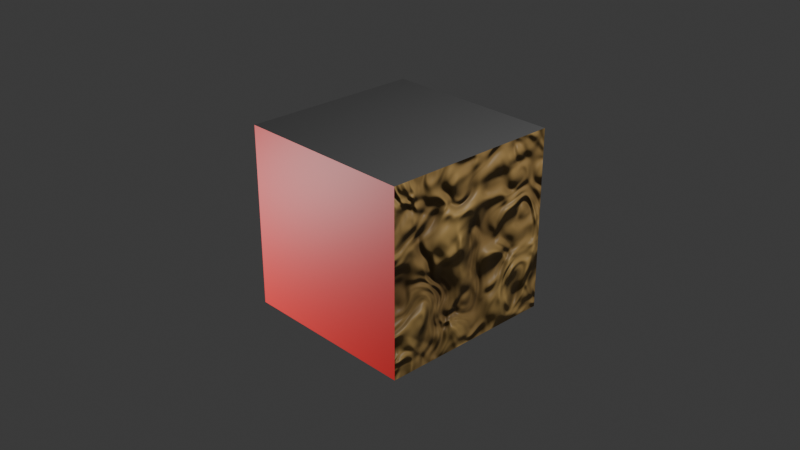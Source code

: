 # Source: ShaderBakerTest.blend  (saved by Blender 4.0.36; exported with 4.5.12 LTS)
import bpy
from mathutils import Matrix  # noqa: F401  (used for matrix-valued properties, if any)

bpy.ops.wm.read_factory_settings(use_empty=True)
scene = bpy.context.scene
scene.name = 'Scene'

# ---- collections
col_collection = bpy.data.collections.new('Collection'); scene.collection.children.link(col_collection)

# ---- materials (node trees are filled in below, after node groups)
mat_red = bpy.data.materials.new('red')
mat_red.alpha_threshold = 0.0
mat_red.roughness = 0.5
mat_red.line_color = (0.0, 0.0, 0.0, 1.0)
mat_wood = bpy.data.materials.new('wood')
mat_metal = bpy.data.materials.new('metal')
mat_mirror = bpy.data.materials.new('mirror')
mat_moss = bpy.data.materials.new('moss')
mat_yelloow = bpy.data.materials.new('yelloow')

# ---- material node trees
mat_red.use_nodes = True; mat_red.node_tree.nodes.clear()
_N = mat_red.node_tree.nodes; _L = mat_red.node_tree.links
n0 = _N.new('ShaderNodeOutputMaterial'); n0.name = 'Material Output'; n0.location = (300, 300)
n1 = _N.new('ShaderNodeBsdfPrincipled'); n1.name = 'Principled BSDF'; n1.location = (10, 300)
n1.inputs[0].default_value = (0.8001, 0.01048, 0.01212, 1.0)
n1.inputs[3].default_value = 1.45
_L.new(n1.outputs[0], n0.inputs[0])
n0.is_active_output = True
mat_wood.use_nodes = True; mat_wood.node_tree.nodes.clear()
_N = mat_wood.node_tree.nodes; _L = mat_wood.node_tree.links
n0 = _N.new('ShaderNodeBsdfPrincipled'); n0.name = 'Principled BSDF'; n0.location = (10, 300)
n0.inputs[3].default_value = 1.45
n1 = _N.new('ShaderNodeOutputMaterial'); n1.name = 'Material Output'; n1.location = (300, 300)
n2 = _N.new('ShaderNodeValToRGB'); n2.name = 'Color Ramp'; n2.location = (-393, 297)
while len(n2.color_ramp.elements) > 1: n2.color_ramp.elements.remove(n2.color_ramp.elements[-1])
n2.color_ramp.elements[0].position = 0.1727; n2.color_ramp.elements[0].color = (0.06913, 0.02071, 0.013, 1.0)
_e = n2.color_ramp.elements.new(1.0); _e.color = (1.0, 0.6635, 0.2184, 1.0)
n3 = _N.new('ShaderNodeTexNoise'); n3.name = 'Noise Texture'; n3.location = (-624, 274)
n4 = _N.new('ShaderNodeTexNoise'); n4.name = 'Noise Texture.002'; n4.location = (-923, 231)
n4.inputs[2].default_value = 1.6
n5 = _N.new('ShaderNodeTexNoise'); n5.name = 'Noise Texture.001'; n5.location = (-624, 274)
n6 = _N.new('ShaderNodeBump'); n6.name = 'Bump'; n6.location = (-262, 70)
n6.inputs[1].default_value = 1.0
n6.inputs[2].default_value = 1.0
_L.new(n0.outputs[0], n1.inputs[0])
_L.new(n2.outputs[0], n0.inputs[0])
_L.new(n4.outputs[1], n5.inputs[0])
_L.new(n5.outputs[1], n2.inputs[0])
_L.new(n5.outputs[1], n6.inputs[3])
_L.new(n6.outputs[0], n0.inputs[5])
n1.is_active_output = True
mat_metal.use_nodes = True; mat_metal.node_tree.nodes.clear()
_N = mat_metal.node_tree.nodes; _L = mat_metal.node_tree.links
n0 = _N.new('ShaderNodeBsdfPrincipled'); n0.name = 'Principled BSDF'; n0.location = (10, 300)
n0.inputs[0].default_value = (0.247, 0.247, 0.247, 1.0)
n0.inputs[1].default_value = 0.8504
n0.inputs[2].default_value = 0.6339
n0.inputs[3].default_value = 1.45
n1 = _N.new('ShaderNodeOutputMaterial'); n1.name = 'Material Output'; n1.location = (300, 300)
_L.new(n0.outputs[0], n1.inputs[0])
n1.is_active_output = True
mat_mirror.use_nodes = True; mat_mirror.node_tree.nodes.clear()
_N = mat_mirror.node_tree.nodes; _L = mat_mirror.node_tree.links
n0 = _N.new('ShaderNodeBsdfPrincipled'); n0.name = 'Principled BSDF'; n0.location = (10, 300)
n0.inputs[2].default_value = 0.0
n0.inputs[3].default_value = 1.45
n1 = _N.new('ShaderNodeOutputMaterial'); n1.name = 'Material Output'; n1.location = (300, 300)
_L.new(n0.outputs[0], n1.inputs[0])
n1.is_active_output = True
mat_moss.use_nodes = True; mat_moss.node_tree.nodes.clear()
_N = mat_moss.node_tree.nodes; _L = mat_moss.node_tree.links
n0 = _N.new('ShaderNodeBsdfPrincipled'); n0.name = 'Principled BSDF'; n0.location = (10, 300)
n0.inputs[0].default_value = (0.05432, 0.8, 0.04972, 1.0)
n0.inputs[3].default_value = 1.45
n1 = _N.new('ShaderNodeOutputMaterial'); n1.name = 'Material Output'; n1.location = (300, 300)
_L.new(n0.outputs[0], n1.inputs[0])
n1.is_active_output = True
mat_yelloow.use_nodes = True; mat_yelloow.node_tree.nodes.clear()
_N = mat_yelloow.node_tree.nodes; _L = mat_yelloow.node_tree.links
n0 = _N.new('ShaderNodeBsdfPrincipled'); n0.name = 'Principled BSDF'; n0.location = (10, 300)
n0.inputs[0].default_value = (0.8001, 0.7954, 0.001924, 1.0)
n0.inputs[3].default_value = 1.45
n1 = _N.new('ShaderNodeOutputMaterial'); n1.name = 'Material Output'; n1.location = (300, 300)
_L.new(n0.outputs[0], n1.inputs[0])
n1.is_active_output = True

# ---- world
world_world = bpy.data.worlds.new('World'); scene.world = world_world
world_world.use_nodes = True; world_world.node_tree.nodes.clear()
_N = world_world.node_tree.nodes; _L = world_world.node_tree.links
n0 = _N.new('ShaderNodeOutputWorld'); n0.name = 'World Output'; n0.location = (300, 300)
n1 = _N.new('ShaderNodeBackground'); n1.name = 'Background'; n1.location = (10, 300)
n1.inputs[0].default_value = (0.05088, 0.05088, 0.05088, 1.0)
_L.new(n1.outputs[0], n0.inputs[0])
n0.is_active_output = True
world_world.color = (0.05088, 0.05088, 0.05088)
world_world.use_sun_shadow = False
world_world.sun_shadow_jitter_overblur = 0.0

# ---- cameras
cam_camera = bpy.data.cameras.new('Camera')
cam_camera.clip_end = 100.0
cam_camera.ortho_scale = 7.314

# ---- lights
light_light = bpy.data.lights.new('Light', 'POINT')
light_light.transmission_factor = 0.0
light_light.use_soft_falloff = False
light_light.energy = 1000.0
light_light.shadow_soft_size = 0.1
light_light.shadow_maximum_resolution = 0.006
light_light.use_absolute_resolution = True
light_light_001 = bpy.data.lights.new('Light.001', 'POINT')
light_light_001.transmission_factor = 0.0
light_light_001.use_soft_falloff = False
light_light_001.energy = 1000.0
light_light_001.shadow_soft_size = 0.1
light_light_001.shadow_maximum_resolution = 0.006
light_light_001.use_absolute_resolution = True

# ---- meshes
me_cube = bpy.data.meshes.new('Cube')
me_cube.from_pydata([(1.0, 1.0, 1.0), (1.0, 1.0, -1.0), (1.0, -1.0, 1.0), (1.0, -1.0, -1.0), (-1.0, 1.0, 1.0), (-1.0, 1.0, -1.0), (-1.0, -1.0, 1.0), (-1.0, -1.0, -1.0)], [], [(0, 4, 6, 2), (3, 2, 6, 7), (7, 6, 4, 5), (5, 1, 3, 7), (1, 0, 2, 3), (5, 4, 0, 1)])
me_cube.polygons.foreach_set('material_index', [2, 0, 3, 5, 1, 4])
_uv = me_cube.uv_layers.new(name='UVMap')
_uv.uv.foreach_set('vector', [0.625, 0.5, 0.875, 0.5, 0.875, 0.75, 0.625, 0.75, 0.375, 0.75, 0.625, 0.75, 0.625, 1.0, 0.375, 1.0, 0.375, 0.0, 0.625, 0.0, 0.625, 0.25, 0.375, 0.25, 0.125, 0.5, 0.375, 0.5, 0.375, 0.75, 0.125, 0.75, 0.375, 0.5, 0.625, 0.5, 0.625, 0.75, 0.375, 0.75, 0.375, 0.25, 0.625, 0.25, 0.625, 0.5, 0.375, 0.5])
me_cube.materials.append(mat_red)
me_cube.materials.append(mat_wood)
me_cube.materials.append(mat_metal)
me_cube.materials.append(mat_mirror)
me_cube.materials.append(mat_moss)
me_cube.materials.append(mat_yelloow)
me_cube.use_mirror_vertex_groups = False
me_cube.update()

# ---- objects
ob_cube = bpy.data.objects.new('Cube', me_cube)
ob_light = bpy.data.objects.new('Light', light_light)
ob_camera = bpy.data.objects.new('Camera', cam_camera)
ob_light_001 = bpy.data.objects.new('Light.001', light_light_001)

# ---- transforms, parenting, visibility, modifiers, constraints
ob_cube.location = (0.0, 0.0, 0.0)
ob_cube.lock_rotations_4d = False
ob_cube.empty_display_type = 'ARROWS'
ob_cube.lineart.crease_threshold = 0.0
ob_light.location = (4.076, 1.005, 5.904)
ob_light.rotation_euler = (0.6503, 0.05522, 1.866)
ob_light.lock_rotations_4d = False
ob_light.empty_display_type = 'ARROWS'
ob_light.color = (0.0, 0.0, 0.0, 0.0)
ob_light.lineart.crease_threshold = 0.0
ob_camera.location = (7.359, -6.926, 4.958)
ob_camera.rotation_euler = (1.109, 0.0, 0.8149)
ob_camera.lock_rotations_4d = False
ob_camera.empty_display_type = 'ARROWS'
ob_camera.color = (0.0, 0.0, 0.0, 0.0)
ob_camera.display_type = 'WIRE'
ob_camera.lineart.crease_threshold = 0.0
ob_light_001.location = (-3.576, -4.556, -1.143)
ob_light_001.rotation_euler = (0.6503, 0.05522, 1.866)
ob_light_001.lock_rotations_4d = False
ob_light_001.empty_display_type = 'ARROWS'
ob_light_001.color = (0.0, 0.0, 0.0, 0.0)
ob_light_001.lineart.crease_threshold = 0.0

# ---- collection membership
col_collection.objects.link(ob_cube)
col_collection.objects.link(ob_light)
col_collection.objects.link(ob_camera)
col_collection.objects.link(ob_light_001)

# ---- scene / render settings (as saved in the file)
scene.camera = ob_camera
scene.frame_start = 1; scene.frame_end = 250; scene.frame_set(1)
scene.render.engine = 'CYCLES'
scene.cycles.sampling_pattern = 'TABULATED_SOBOL'
bpy.context.view_layer.update()
